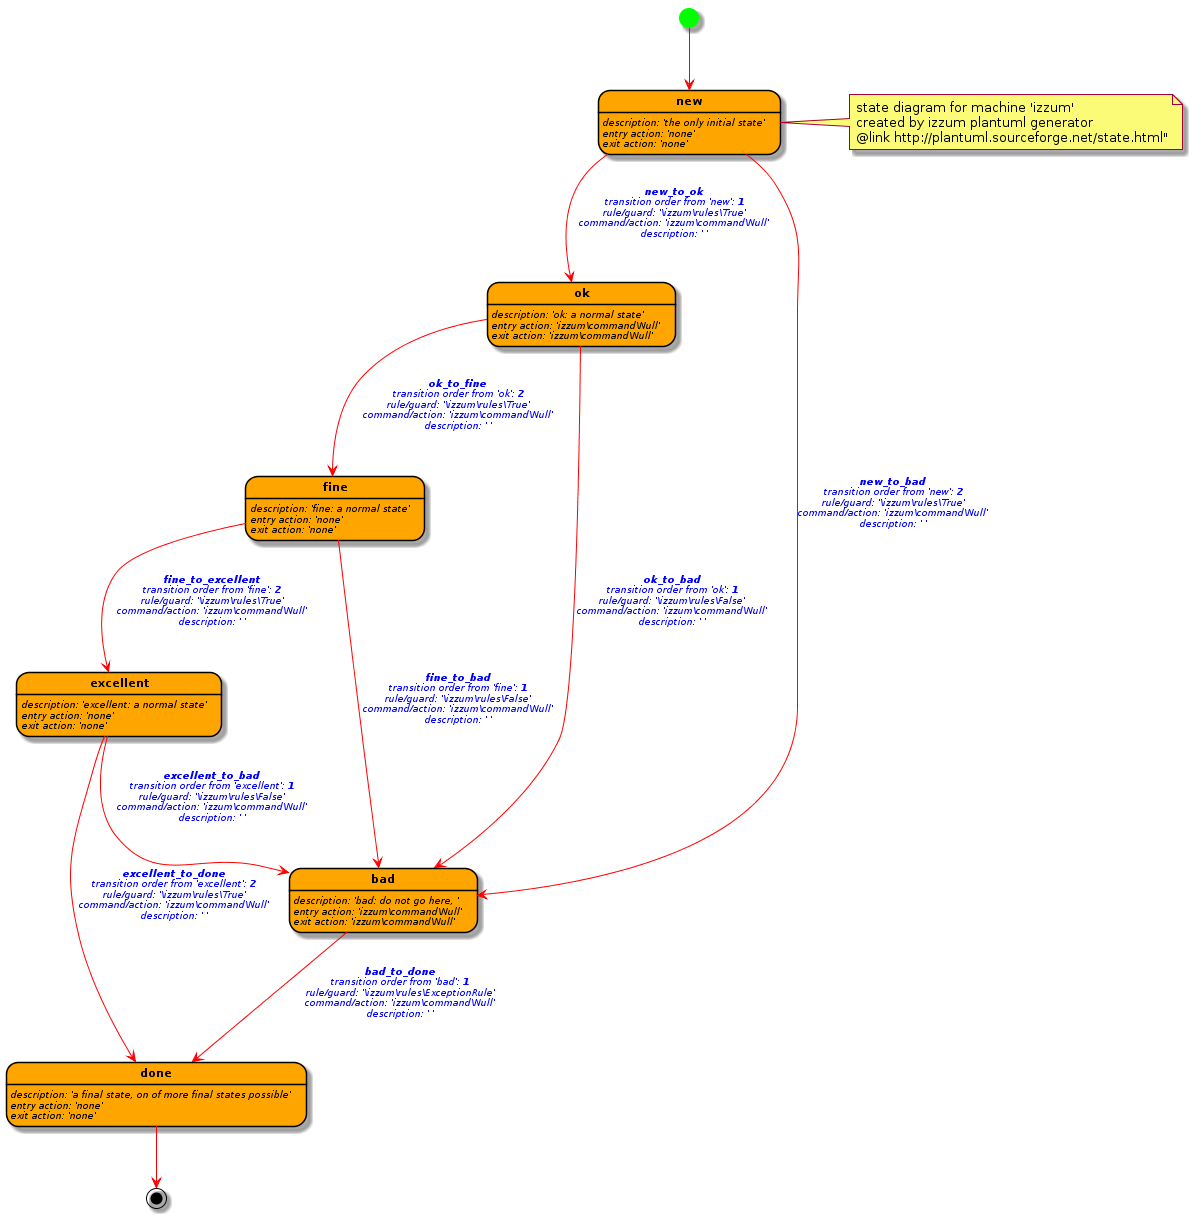

The diagram above was rendered by PlantUML. Its source (embedded in the PNG):
@startuml
skinparam state {
    FontColor  black
    FontSize 11
    FontStyle bold
    BackgroundColor  orange
    BorderColor black
    ArrowColor red
    StartColor lime
    EndColor black

}
skinparam stateArrow {
    FontColor  blue
    FontSize 9
    FontStyle italic
}
skinparam stateAttribute {
    FontColor  black
    FontSize 9
    FontStyle italic
}
state "bad" as Bad
Bad: description: 'bad: do not go here, '
Bad: entry action: 'izzum\command\Null'
Bad: exit action: 'izzum\command\Null'
state "done" as Done
Done: description: 'a final state, on of more final states possible'
Done: entry action: 'none'
Done: exit action: 'none'
Bad --> Done : <b><size:10>bad_to_done</size></b>\ntransition order from 'bad': <b>1</b>\nrule/guard: '\\izzum\\rules\\ExceptionRule'\ncommand/action: 'izzum\command\Null'\ndescription: ' '\n
state "excellent" as Excellent
Excellent: description: 'excellent: a normal state'
Excellent: entry action: 'none'
Excellent: exit action: 'none'
Excellent --> Bad : <b><size:10>excellent_to_bad</size></b>\ntransition order from 'excellent': <b>1</b>\nrule/guard: '\\izzum\\rules\\False'\ncommand/action: 'izzum\command\Null'\ndescription: ' '\n
Excellent --> Done : <b><size:10>excellent_to_done</size></b>\ntransition order from 'excellent': <b>2</b>\nrule/guard: '\\izzum\\rules\\True'\ncommand/action: 'izzum\command\Null'\ndescription: ' '\n
state "fine" as Fine
Fine: description: 'fine: a normal state'
Fine: entry action: 'none'
Fine: exit action: 'none'
Fine --> Bad : <b><size:10>fine_to_bad</size></b>\ntransition order from 'fine': <b>1</b>\nrule/guard: '\\izzum\\rules\\False'\ncommand/action: 'izzum\command\Null'\ndescription: ' '\n
Fine --> Excellent : <b><size:10>fine_to_excellent</size></b>\ntransition order from 'fine': <b>2</b>\nrule/guard: '\\izzum\\rules\\True'\ncommand/action: 'izzum\command\Null'\ndescription: ' '\n
state "new" as New
New: description: 'the only initial state'
New: entry action: 'none'
New: exit action: 'none'
state "ok" as Ok
Ok: description: 'ok: a normal state'
Ok: entry action: 'izzum\command\Null'
Ok: exit action: 'izzum\command\Null'
New --> Ok : <b><size:10>new_to_ok</size></b>\ntransition order from 'new': <b>1</b>\nrule/guard: '\\izzum\\rules\\True'\ncommand/action: 'izzum\command\Null'\ndescription: ' '\n
New --> Bad : <b><size:10>new_to_bad</size></b>\ntransition order from 'new': <b>2</b>\nrule/guard: '\\izzum\\rules\\True'\ncommand/action: 'izzum\command\Null'\ndescription: ' '\n
Ok --> Bad : <b><size:10>ok_to_bad</size></b>\ntransition order from 'ok': <b>1</b>\nrule/guard: '\\izzum\\rules\\False'\ncommand/action: 'izzum\command\Null'\ndescription: ' '\n
Ok --> Fine : <b><size:10>ok_to_fine</size></b>\ntransition order from 'ok': <b>2</b>\nrule/guard: '\\izzum\\rules\\True'\ncommand/action: 'izzum\command\Null'\ndescription: ' '\n
[*] --> New
note right of New 
state diagram for machine 'izzum'
created by izzum plantuml generator 
@link http://plantuml.sourceforge.net/state.html"
end note
Done --> [*]
@enduml